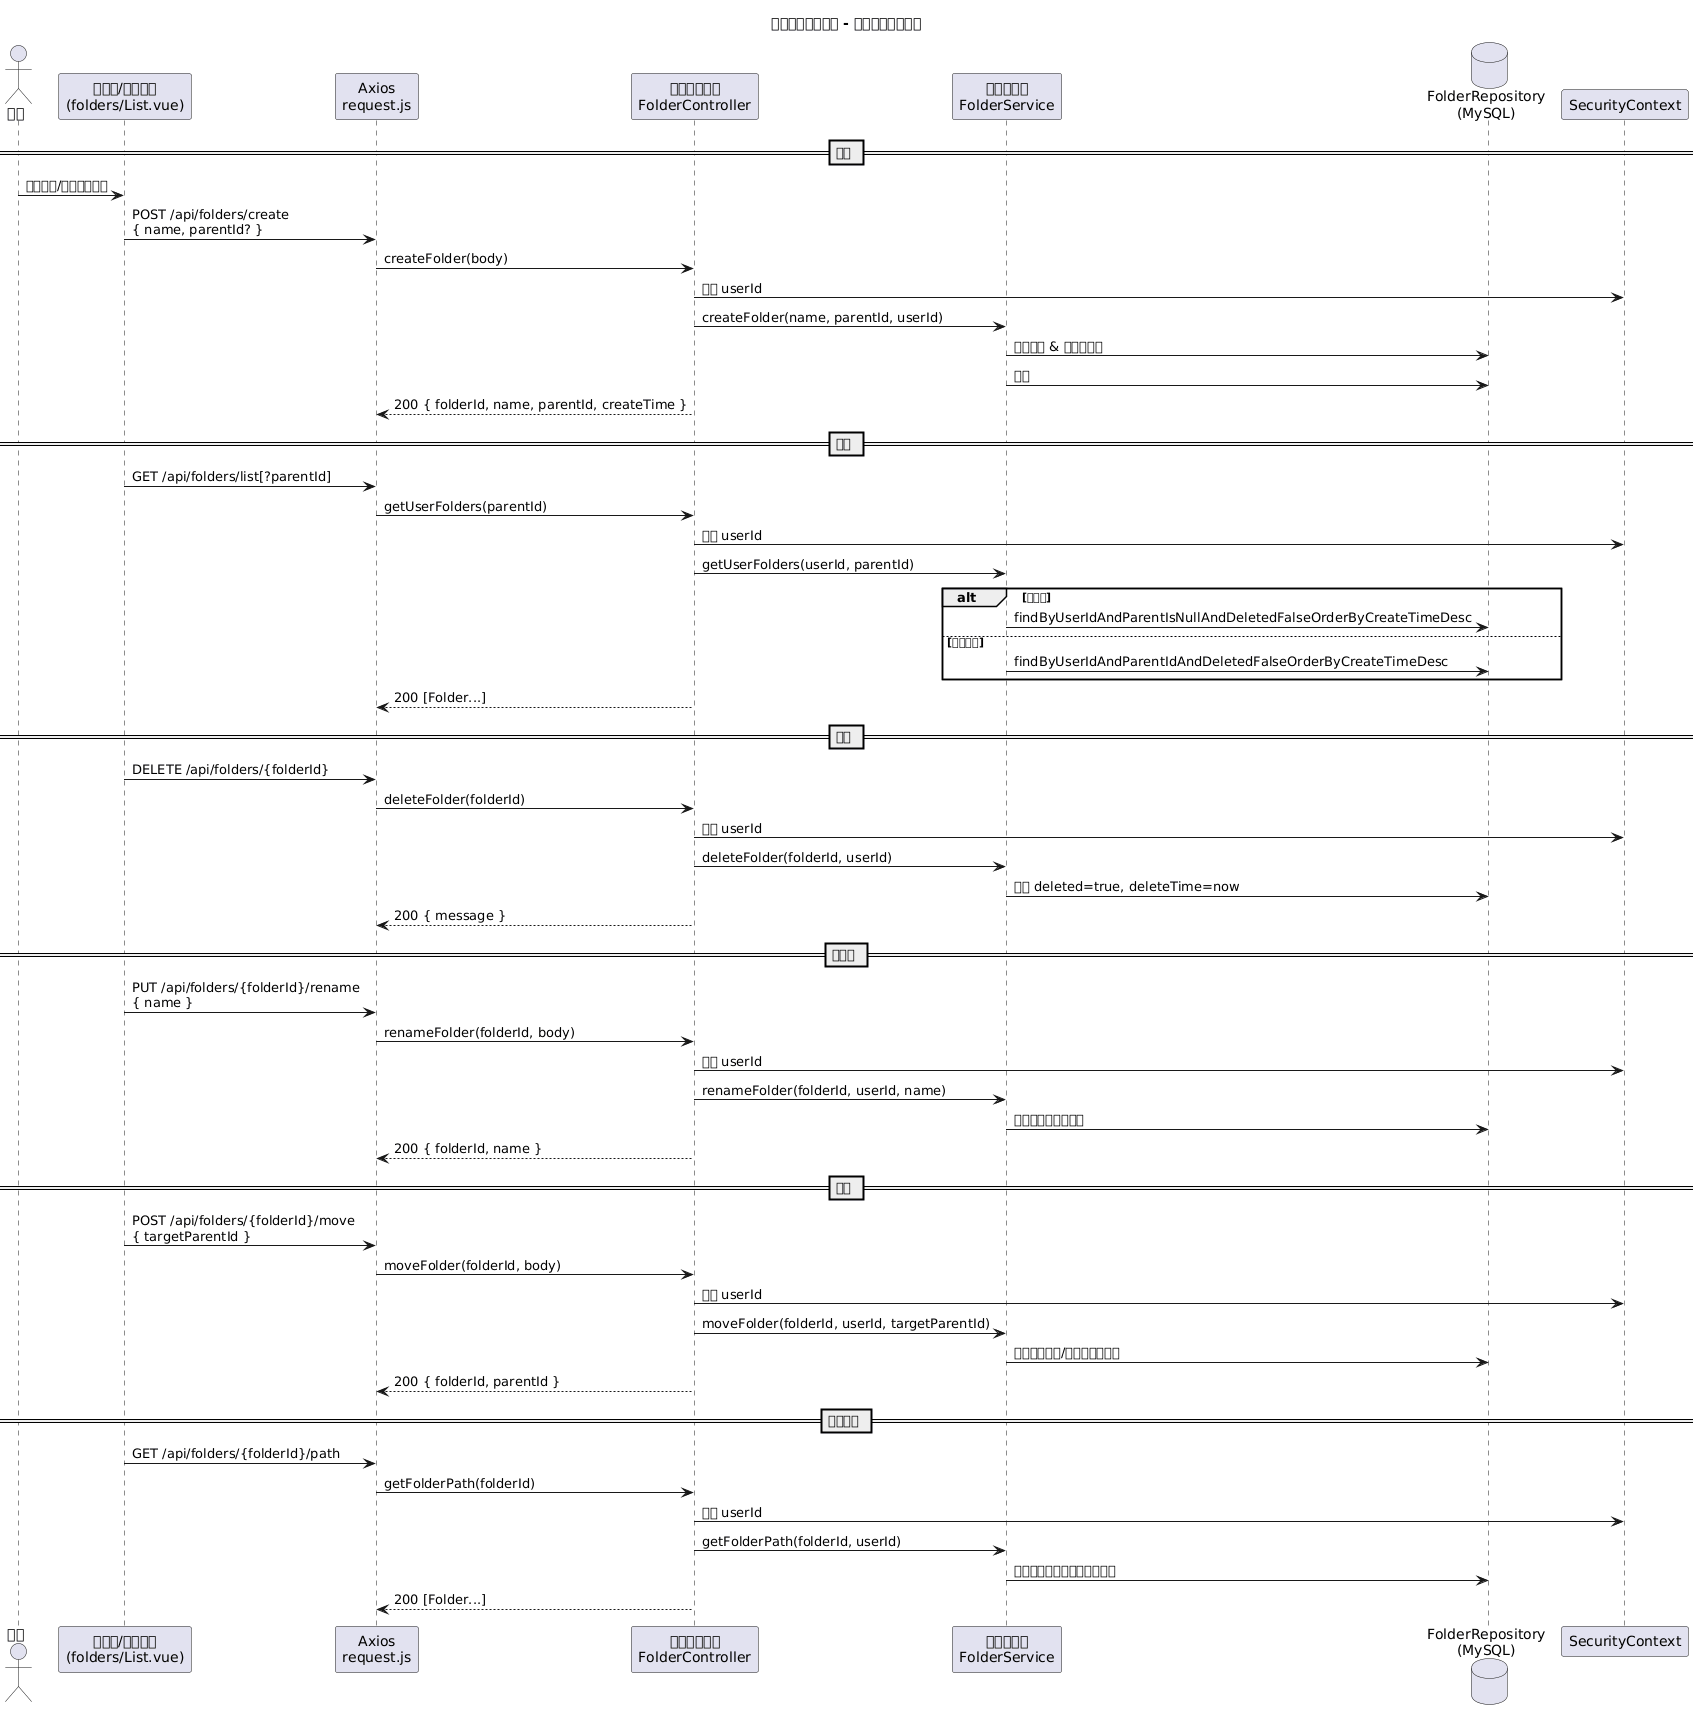

The diagram above was rendered by PlantUML. Its source (embedded in the PNG):
@startuml
title 企业文件管理系统 - 文件夹管理时序图

actor 用户 as User
participant "浏览器/文件夹页\n(folders/List.vue)" as UI
participant "Axios\nrequest.js" as Axios
participant "文件夹控制器\nFolderController" as FolderCtrl
participant "文件夹服务\nFolderService" as FolderSvc
database "FolderRepository\n(MySQL)" as DB

== 创建 ==
User -> UI: 输入名称/选择父文件夹
UI -> Axios: POST /api/folders/create\n{ name, parentId? }
Axios -> FolderCtrl: createFolder(body)
FolderCtrl -> SecurityContext: 获取 userId
FolderCtrl -> FolderSvc: createFolder(name, parentId, userId)
FolderSvc -> DB: 检查重名 & 父级存在性
FolderSvc -> DB: 保存
FolderCtrl --> Axios: 200 { folderId, name, parentId, createTime }

== 列表 ==
UI -> Axios: GET /api/folders/list[?parentId]
Axios -> FolderCtrl: getUserFolders(parentId)
FolderCtrl -> SecurityContext: 获取 userId
FolderCtrl -> FolderSvc: getUserFolders(userId, parentId)
alt 根目录
  FolderSvc -> DB: findByUserIdAndParentIsNullAndDeletedFalseOrderByCreateTimeDesc
else 指定父级
  FolderSvc -> DB: findByUserIdAndParentIdAndDeletedFalseOrderByCreateTimeDesc
end
FolderCtrl --> Axios: 200 [Folder...]

== 删除 ==
UI -> Axios: DELETE /api/folders/{folderId}
Axios -> FolderCtrl: deleteFolder(folderId)
FolderCtrl -> SecurityContext: 获取 userId
FolderCtrl -> FolderSvc: deleteFolder(folderId, userId)
FolderSvc -> DB: 标记 deleted=true, deleteTime=now
FolderCtrl --> Axios: 200 { message }

== 重命名 ==
UI -> Axios: PUT /api/folders/{folderId}/rename\n{ name }
Axios -> FolderCtrl: renameFolder(folderId, body)
FolderCtrl -> SecurityContext: 获取 userId
FolderCtrl -> FolderSvc: renameFolder(folderId, userId, name)
FolderSvc -> DB: 检查同级重名并保存
FolderCtrl --> Axios: 200 { folderId, name }

== 移动 ==
UI -> Axios: POST /api/folders/{folderId}/move\n{ targetParentId }
Axios -> FolderCtrl: moveFolder(folderId, body)
FolderCtrl -> SecurityContext: 获取 userId
FolderCtrl -> FolderSvc: moveFolder(folderId, userId, targetParentId)
FolderSvc -> DB: 检查目标父级/循环关系并保存
FolderCtrl --> Axios: 200 { folderId, parentId }

== 获取路径 ==
UI -> Axios: GET /api/folders/{folderId}/path
Axios -> FolderCtrl: getFolderPath(folderId)
FolderCtrl -> SecurityContext: 获取 userId
FolderCtrl -> FolderSvc: getFolderPath(folderId, userId)
FolderSvc -> DB: 查询路径（简化版返回自身）
FolderCtrl --> Axios: 200 [Folder...]

@enduml